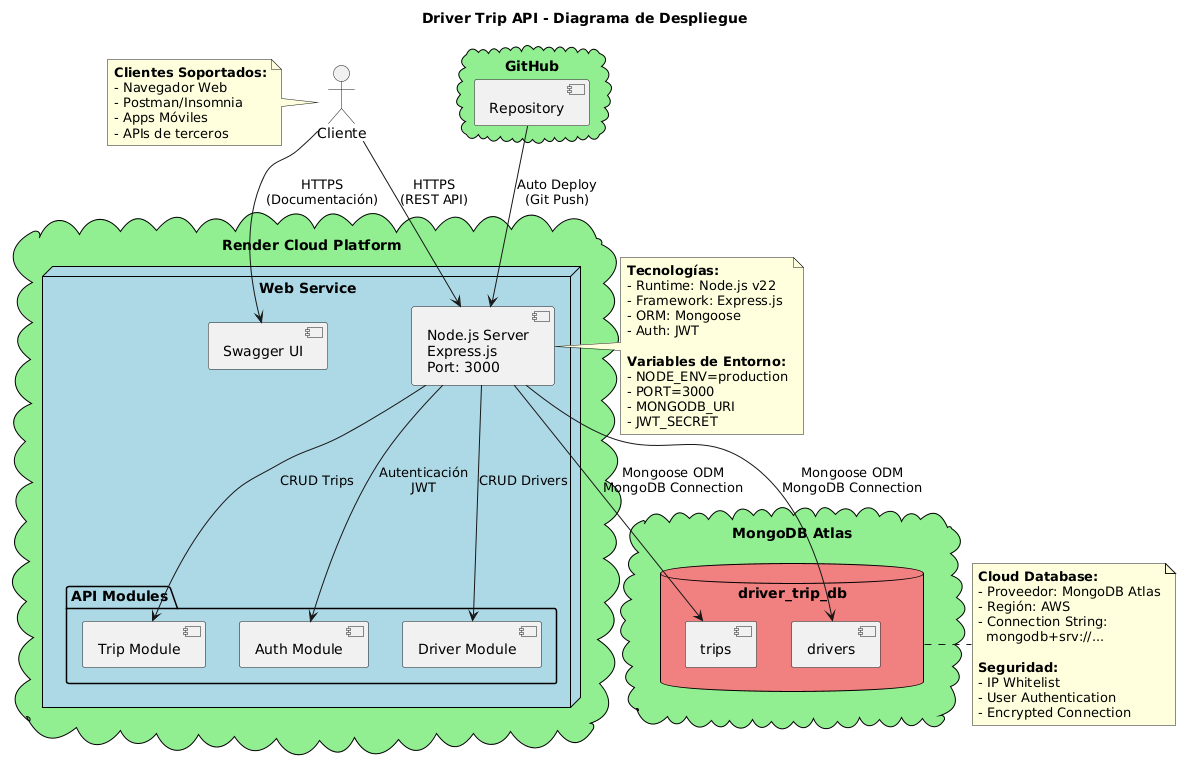

The diagram above was rendered by PlantUML. Its source (embedded in the PNG):
@startuml
!define ICONURL https://raw.githubusercontent.com/tupadr3/plantuml-icon-font-sprites/v2.4.0

skinparam backgroundColor #FFFFFF
skinparam node {
    BackgroundColor LightBlue
    BorderColor Black
}
skinparam cloud {
    BackgroundColor LightGreen
    BorderColor Black
}
skinparam database {
    BackgroundColor LightCoral
    BorderColor Black
}

title Driver Trip API - Diagrama de Despliegue

actor "Cliente" as Client

cloud "Render Cloud Platform" {
    node "Web Service" {
        component [Node.js Server\nExpress.js\nPort: 3000] as Server
        
        package "API Modules" {
            [Auth Module] as Auth
            [Driver Module] as DriverMod
            [Trip Module] as TripMod
        }
        
        [Swagger UI] as Swagger
    }
}

cloud "MongoDB Atlas" {
    database "driver_trip_db" {
        collections [drivers] as DriversCol
        collections [trips] as TripsCol
    }
}

cloud "GitHub" {
    [Repository] as Repo
}

' Connections
Client --> Server : "HTTPS\n(REST API)"
Client --> Swagger : "HTTPS\n(Documentación)"

Server --> Auth : "Autenticación\nJWT"
Server --> DriverMod : "CRUD Drivers"
Server --> TripMod : "CRUD Trips"

Server --> DriversCol : "Mongoose ODM\nMongoDB Connection"
Server --> TripsCol : "Mongoose ODM\nMongoDB Connection"

Repo --> Server : "Auto Deploy\n(Git Push)"

note right of Server
  **Tecnologías:**
  - Runtime: Node.js v22
  - Framework: Express.js
  - ORM: Mongoose
  - Auth: JWT
  
  **Variables de Entorno:**
  - NODE_ENV=production
  - PORT=3000
  - MONGODB_URI
  - JWT_SECRET
end note

note right of "driver_trip_db"
  **Cloud Database:**
  - Proveedor: MongoDB Atlas
  - Región: AWS
  - Connection String:
    mongodb+srv://...
  
  **Seguridad:**
  - IP Whitelist
  - User Authentication
  - Encrypted Connection
end note

note left of Client
  **Clientes Soportados:**
  - Navegador Web
  - Postman/Insomnia
  - Apps Móviles
  - APIs de terceros
end note
@enduml